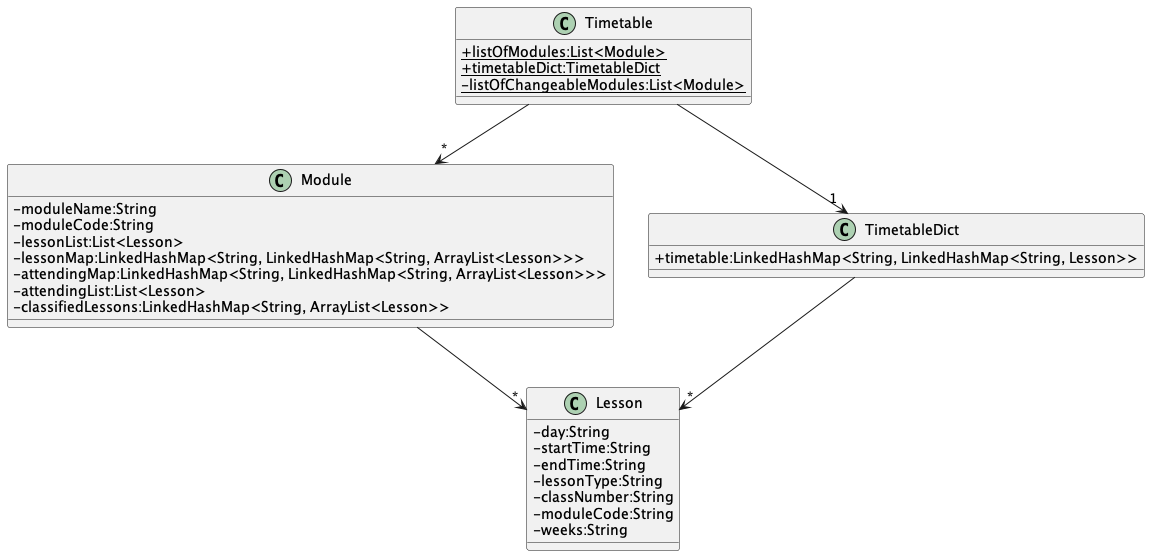

The diagram above was rendered by PlantUML. Its source (embedded in the PNG):
@startuml
skinparam classAttributeIconSize 0

class Timetable {
{static} + listOfModules:List<Module>
{static} + timetableDict:TimetableDict
{static} - listOfChangeableModules:List<Module>
}

Timetable --> "*" Module

class Module {
- moduleName:String
- moduleCode:String
- lessonList:List<Lesson>
- lessonMap:LinkedHashMap<String, LinkedHashMap<String, ArrayList<Lesson>>>
- attendingMap:LinkedHashMap<String, LinkedHashMap<String, ArrayList<Lesson>>>
- attendingList:List<Lesson>
- classifiedLessons:LinkedHashMap<String, ArrayList<Lesson>>
}

Timetable --> "1" TimetableDict

class TimetableDict {
+ timetable:LinkedHashMap<String, LinkedHashMap<String, Lesson>>
}

Module --> "*" Lesson
TimetableDict --> "*" Lesson

class Lesson {
- day:String
- startTime:String
- endTime:String
- lessonType:String
- classNumber:String
- moduleCode:String
- weeks:String
}

@enduml